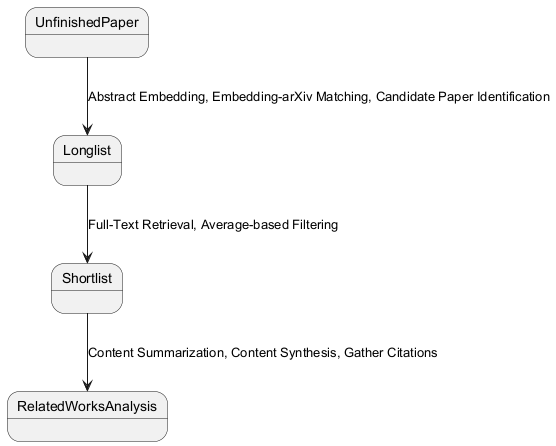

The diagram above was rendered by PlantUML. Its source (embedded in the PNG):
@startuml
state UnfinishedPaper
state Longlist
state Shortlist
state RelatedWorksAnalysis

UnfinishedPaper --> Longlist : Abstract Embedding, Embedding-arXiv Matching, Candidate Paper Identification
Longlist --> Shortlist : Full-Text Retrieval, Average-based Filtering
Shortlist --> RelatedWorksAnalysis : Content Summarization, Content Synthesis, Gather Citations
@enduml